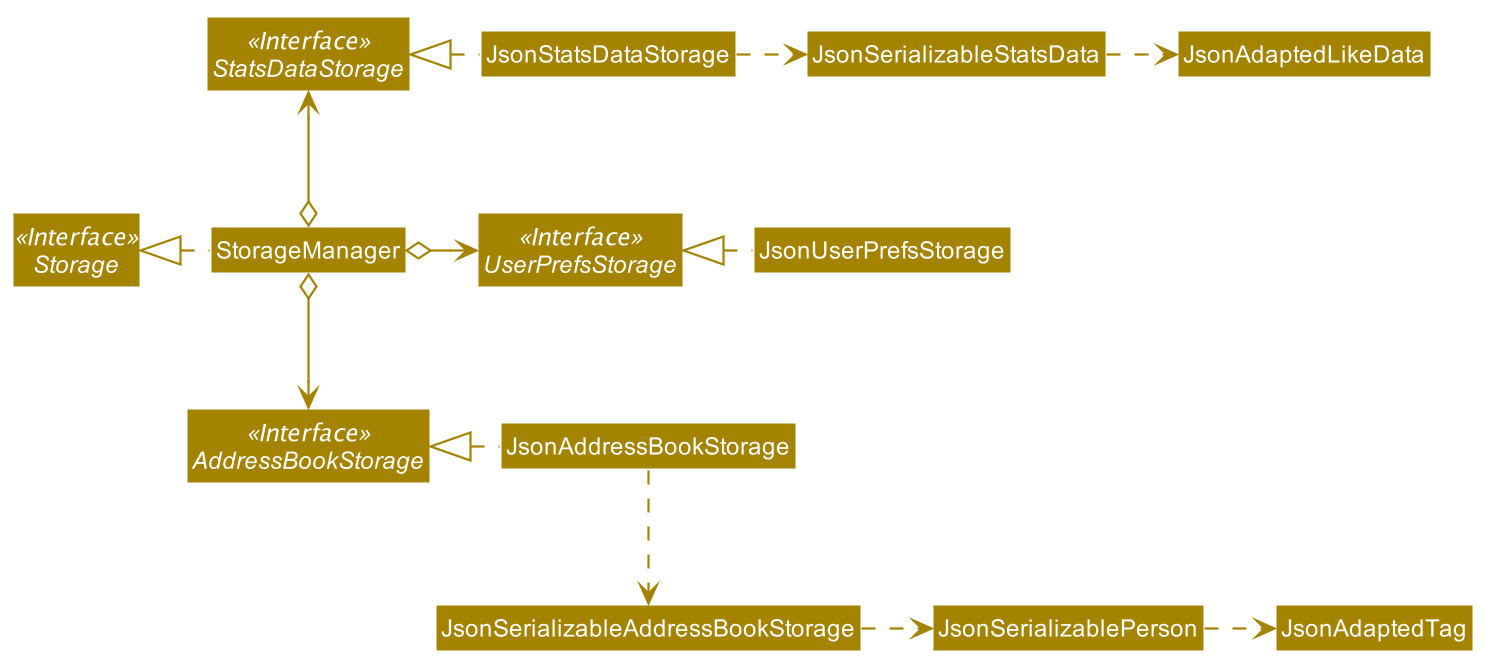

The diagram above was rendered by PlantUML. Its source (embedded in the PNG):
@startuml








skinparam BackgroundColor #FFFFFFF

skinparam Shadowing false

skinparam Class {
    FontColor #FFFFFF
    BorderThickness 1
    BorderColor #FFFFFF
    StereotypeFontColor #FFFFFF
    FontName Arial
}

skinparam Actor {
    BorderColor #000000
    Color #000000
    FontName Arial
}

skinparam Sequence {
    MessageAlign center
    BoxFontSize 15
    BoxPadding 0
    BoxFontColor #FFFFFF
    FontName Arial
}

skinparam Participant {
    FontColor #FFFFFFF
    Padding 20
}

skinparam MinClassWidth 50
skinparam ParticipantPadding 10
skinparam Shadowing false
skinparam DefaultTextAlignment center
skinparam packageStyle Rectangle

hide footbox
hide members
hide circle
skinparam arrowThickness 1.1
skinparam arrowColor #A38300
skinparam classBackgroundColor #A38300

Interface Storage <<Interface>>
Interface UserPrefsStorage <<Interface>>
Interface AddressBookStorage <<Interface>>
Interface StatsDataStorage <<Interface>>

Class StorageManager
Class JsonUserPrefsStorage
Class JsonAddressBookStorage
class JsonStatsDataStorage

StorageManager .left.|> Storage
StorageManager o-right-> UserPrefsStorage
StorageManager o--> AddressBookStorage
StorageManager o-up-> StatsDataStorage

JsonUserPrefsStorage .left.|> UserPrefsStorage

JsonAddressBookStorage .left.|> AddressBookStorage
JsonAddressBookStorage .down.> JsonSerializableAddressBookStorage
JsonSerializableAddressBookStorage .right.> JsonSerializablePerson
JsonSerializablePerson .right.> JsonAdaptedTag

JsonStatsDataStorage .left.|> StatsDataStorage
JsonStatsDataStorage .right.> JsonSerializableStatsData
JsonSerializableStatsData .right.> JsonAdaptedLikeData
@enduml